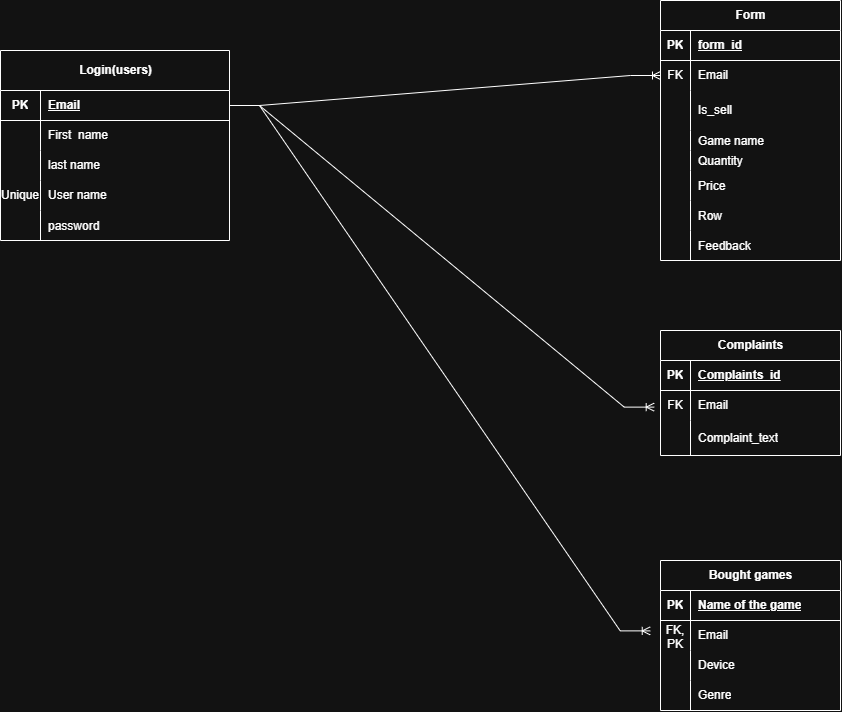

The diagram above was exported from draw.io. Its source (the exported page's mxGraphModel, read from the mxfile embedded in the PNG):
<mxGraphModel dx="1811" dy="1025" grid="1" gridSize="10" guides="1" tooltips="1" connect="1" arrows="1" fold="1" page="1" pageScale="1" pageWidth="827" pageHeight="1169" math="0" shadow="0">
  <root>
    <mxCell id="0" />
    <mxCell id="1" parent="0" />
    <mxCell id="GJonBw90xFMdv1kjjJmZ-1" parent="1" style="shape=table;startSize=40;container=1;collapsible=1;childLayout=tableLayout;fixedRows=1;rowLines=0;fontStyle=1;align=center;resizeLast=1;html=1;" value="Login(users)" vertex="1">
      <mxGeometry height="190" width="229" x="80" y="200" as="geometry">
        <mxRectangle height="40" width="70" x="161" y="230" as="alternateBounds" />
      </mxGeometry>
    </mxCell>
    <mxCell id="GJonBw90xFMdv1kjjJmZ-2" parent="GJonBw90xFMdv1kjjJmZ-1" style="shape=tableRow;horizontal=0;startSize=0;swimlaneHead=0;swimlaneBody=0;fillColor=none;collapsible=0;dropTarget=0;points=[[0,0.5],[1,0.5]];portConstraint=eastwest;top=0;left=0;right=0;bottom=1;" value="" vertex="1">
      <mxGeometry height="30" width="229" y="40" as="geometry" />
    </mxCell>
    <mxCell id="GJonBw90xFMdv1kjjJmZ-3" parent="GJonBw90xFMdv1kjjJmZ-2" style="shape=partialRectangle;connectable=0;fillColor=none;top=0;left=0;bottom=0;right=0;fontStyle=1;overflow=hidden;whiteSpace=wrap;html=1;" value="PK" vertex="1">
      <mxGeometry height="30" width="40" as="geometry">
        <mxRectangle height="30" width="40" as="alternateBounds" />
      </mxGeometry>
    </mxCell>
    <mxCell id="GJonBw90xFMdv1kjjJmZ-4" parent="GJonBw90xFMdv1kjjJmZ-2" style="shape=partialRectangle;connectable=0;fillColor=none;top=0;left=0;bottom=0;right=0;align=left;spacingLeft=6;fontStyle=5;overflow=hidden;whiteSpace=wrap;html=1;" value="Email" vertex="1">
      <mxGeometry height="30" width="189" x="40" as="geometry">
        <mxRectangle height="30" width="189" as="alternateBounds" />
      </mxGeometry>
    </mxCell>
    <mxCell id="GJonBw90xFMdv1kjjJmZ-5" parent="GJonBw90xFMdv1kjjJmZ-1" style="shape=tableRow;horizontal=0;startSize=0;swimlaneHead=0;swimlaneBody=0;fillColor=none;collapsible=0;dropTarget=0;points=[[0,0.5],[1,0.5]];portConstraint=eastwest;top=0;left=0;right=0;bottom=0;" value="" vertex="1">
      <mxGeometry height="30" width="229" y="70" as="geometry" />
    </mxCell>
    <mxCell id="GJonBw90xFMdv1kjjJmZ-6" parent="GJonBw90xFMdv1kjjJmZ-5" style="shape=partialRectangle;connectable=0;fillColor=none;top=0;left=0;bottom=0;right=0;editable=1;overflow=hidden;whiteSpace=wrap;html=1;" value="" vertex="1">
      <mxGeometry height="30" width="40" as="geometry">
        <mxRectangle height="30" width="40" as="alternateBounds" />
      </mxGeometry>
    </mxCell>
    <mxCell id="GJonBw90xFMdv1kjjJmZ-7" parent="GJonBw90xFMdv1kjjJmZ-5" style="shape=partialRectangle;connectable=0;fillColor=none;top=0;left=0;bottom=0;right=0;align=left;spacingLeft=6;overflow=hidden;whiteSpace=wrap;html=1;" value="First&amp;nbsp; name" vertex="1">
      <mxGeometry height="30" width="189" x="40" as="geometry">
        <mxRectangle height="30" width="189" as="alternateBounds" />
      </mxGeometry>
    </mxCell>
    <mxCell id="GJonBw90xFMdv1kjjJmZ-8" parent="GJonBw90xFMdv1kjjJmZ-1" style="shape=tableRow;horizontal=0;startSize=0;swimlaneHead=0;swimlaneBody=0;fillColor=none;collapsible=0;dropTarget=0;points=[[0,0.5],[1,0.5]];portConstraint=eastwest;top=0;left=0;right=0;bottom=0;" value="" vertex="1">
      <mxGeometry height="30" width="229" y="100" as="geometry" />
    </mxCell>
    <mxCell id="GJonBw90xFMdv1kjjJmZ-9" parent="GJonBw90xFMdv1kjjJmZ-8" style="shape=partialRectangle;connectable=0;fillColor=none;top=0;left=0;bottom=0;right=0;editable=1;overflow=hidden;whiteSpace=wrap;html=1;" value="" vertex="1">
      <mxGeometry height="30" width="40" as="geometry">
        <mxRectangle height="30" width="40" as="alternateBounds" />
      </mxGeometry>
    </mxCell>
    <mxCell id="GJonBw90xFMdv1kjjJmZ-10" parent="GJonBw90xFMdv1kjjJmZ-8" style="shape=partialRectangle;connectable=0;fillColor=none;top=0;left=0;bottom=0;right=0;align=left;spacingLeft=6;overflow=hidden;whiteSpace=wrap;html=1;" value="last name" vertex="1">
      <mxGeometry height="30" width="189" x="40" as="geometry">
        <mxRectangle height="30" width="189" as="alternateBounds" />
      </mxGeometry>
    </mxCell>
    <mxCell id="GJonBw90xFMdv1kjjJmZ-11" parent="GJonBw90xFMdv1kjjJmZ-1" style="shape=tableRow;horizontal=0;startSize=0;swimlaneHead=0;swimlaneBody=0;fillColor=none;collapsible=0;dropTarget=0;points=[[0,0.5],[1,0.5]];portConstraint=eastwest;top=0;left=0;right=0;bottom=0;" value="" vertex="1">
      <mxGeometry height="30" width="229" y="130" as="geometry" />
    </mxCell>
    <mxCell id="GJonBw90xFMdv1kjjJmZ-12" parent="GJonBw90xFMdv1kjjJmZ-11" style="shape=partialRectangle;connectable=0;fillColor=none;top=0;left=0;bottom=0;right=0;editable=1;overflow=hidden;whiteSpace=wrap;html=1;" value="Unique" vertex="1">
      <mxGeometry height="30" width="40" as="geometry">
        <mxRectangle height="30" width="40" as="alternateBounds" />
      </mxGeometry>
    </mxCell>
    <mxCell id="GJonBw90xFMdv1kjjJmZ-13" parent="GJonBw90xFMdv1kjjJmZ-11" style="shape=partialRectangle;connectable=0;fillColor=none;top=0;left=0;bottom=0;right=0;align=left;spacingLeft=6;overflow=hidden;whiteSpace=wrap;html=1;" value="User name" vertex="1">
      <mxGeometry height="30" width="189" x="40" as="geometry">
        <mxRectangle height="30" width="189" as="alternateBounds" />
      </mxGeometry>
    </mxCell>
    <mxCell id="GJonBw90xFMdv1kjjJmZ-42" parent="GJonBw90xFMdv1kjjJmZ-1" style="shape=tableRow;horizontal=0;startSize=0;swimlaneHead=0;swimlaneBody=0;fillColor=none;collapsible=0;dropTarget=0;points=[[0,0.5],[1,0.5]];portConstraint=eastwest;top=0;left=0;right=0;bottom=0;" value="" vertex="1">
      <mxGeometry height="30" width="229" y="160" as="geometry" />
    </mxCell>
    <mxCell id="GJonBw90xFMdv1kjjJmZ-43" parent="GJonBw90xFMdv1kjjJmZ-42" style="shape=partialRectangle;connectable=0;fillColor=none;top=0;left=0;bottom=0;right=0;editable=1;overflow=hidden;" value="" vertex="1">
      <mxGeometry height="30" width="40" as="geometry">
        <mxRectangle height="30" width="40" as="alternateBounds" />
      </mxGeometry>
    </mxCell>
    <mxCell id="GJonBw90xFMdv1kjjJmZ-44" parent="GJonBw90xFMdv1kjjJmZ-42" style="shape=partialRectangle;connectable=0;fillColor=none;top=0;left=0;bottom=0;right=0;align=left;spacingLeft=6;overflow=hidden;" value="password" vertex="1">
      <mxGeometry height="30" width="189" x="40" as="geometry">
        <mxRectangle height="30" width="189" as="alternateBounds" />
      </mxGeometry>
    </mxCell>
    <mxCell id="GJonBw90xFMdv1kjjJmZ-45" parent="1" style="shape=table;startSize=30;container=1;collapsible=1;childLayout=tableLayout;fixedRows=1;rowLines=0;fontStyle=1;align=center;resizeLast=1;html=1;" value="Form" vertex="1">
      <mxGeometry height="260" width="180" x="740" y="150" as="geometry" />
    </mxCell>
    <mxCell id="GJonBw90xFMdv1kjjJmZ-46" parent="GJonBw90xFMdv1kjjJmZ-45" style="shape=tableRow;horizontal=0;startSize=0;swimlaneHead=0;swimlaneBody=0;fillColor=none;collapsible=0;dropTarget=0;points=[[0,0.5],[1,0.5]];portConstraint=eastwest;top=0;left=0;right=0;bottom=1;" value="" vertex="1">
      <mxGeometry height="30" width="180" y="30" as="geometry" />
    </mxCell>
    <mxCell id="GJonBw90xFMdv1kjjJmZ-47" parent="GJonBw90xFMdv1kjjJmZ-46" style="shape=partialRectangle;connectable=0;fillColor=none;top=0;left=0;bottom=0;right=0;fontStyle=1;overflow=hidden;whiteSpace=wrap;html=1;" value="PK" vertex="1">
      <mxGeometry height="30" width="30" as="geometry">
        <mxRectangle height="30" width="30" as="alternateBounds" />
      </mxGeometry>
    </mxCell>
    <mxCell id="GJonBw90xFMdv1kjjJmZ-48" parent="GJonBw90xFMdv1kjjJmZ-46" style="shape=partialRectangle;connectable=0;fillColor=none;top=0;left=0;bottom=0;right=0;align=left;spacingLeft=6;fontStyle=5;overflow=hidden;whiteSpace=wrap;html=1;" value="form_id" vertex="1">
      <mxGeometry height="30" width="150" x="30" as="geometry">
        <mxRectangle height="30" width="150" as="alternateBounds" />
      </mxGeometry>
    </mxCell>
    <mxCell id="GJonBw90xFMdv1kjjJmZ-49" parent="GJonBw90xFMdv1kjjJmZ-45" style="shape=tableRow;horizontal=0;startSize=0;swimlaneHead=0;swimlaneBody=0;fillColor=none;collapsible=0;dropTarget=0;points=[[0,0.5],[1,0.5]];portConstraint=eastwest;top=0;left=0;right=0;bottom=0;" value="" vertex="1">
      <mxGeometry height="30" width="180" y="60" as="geometry" />
    </mxCell>
    <mxCell id="GJonBw90xFMdv1kjjJmZ-50" parent="GJonBw90xFMdv1kjjJmZ-49" style="shape=partialRectangle;connectable=0;fillColor=none;top=0;left=0;bottom=0;right=0;editable=1;overflow=hidden;whiteSpace=wrap;html=1;" value="FK" vertex="1">
      <mxGeometry height="30" width="30" as="geometry">
        <mxRectangle height="30" width="30" as="alternateBounds" />
      </mxGeometry>
    </mxCell>
    <mxCell id="GJonBw90xFMdv1kjjJmZ-51" parent="GJonBw90xFMdv1kjjJmZ-49" style="shape=partialRectangle;connectable=0;fillColor=none;top=0;left=0;bottom=0;right=0;align=left;spacingLeft=6;overflow=hidden;whiteSpace=wrap;html=1;" value="Email" vertex="1">
      <mxGeometry height="30" width="150" x="30" as="geometry">
        <mxRectangle height="30" width="150" as="alternateBounds" />
      </mxGeometry>
    </mxCell>
    <mxCell id="GJonBw90xFMdv1kjjJmZ-55" parent="GJonBw90xFMdv1kjjJmZ-45" style="shape=tableRow;horizontal=0;startSize=0;swimlaneHead=0;swimlaneBody=0;fillColor=none;collapsible=0;dropTarget=0;points=[[0,0.5],[1,0.5]];portConstraint=eastwest;top=0;left=0;right=0;bottom=0;" value="" vertex="1">
      <mxGeometry height="40" width="180" y="90" as="geometry" />
    </mxCell>
    <mxCell id="GJonBw90xFMdv1kjjJmZ-56" parent="GJonBw90xFMdv1kjjJmZ-55" style="shape=partialRectangle;connectable=0;fillColor=none;top=0;left=0;bottom=0;right=0;editable=1;overflow=hidden;whiteSpace=wrap;html=1;" value="" vertex="1">
      <mxGeometry height="40" width="30" as="geometry">
        <mxRectangle height="40" width="30" as="alternateBounds" />
      </mxGeometry>
    </mxCell>
    <mxCell id="GJonBw90xFMdv1kjjJmZ-57" parent="GJonBw90xFMdv1kjjJmZ-55" style="shape=partialRectangle;connectable=0;fillColor=none;top=0;left=0;bottom=0;right=0;align=left;spacingLeft=6;overflow=hidden;whiteSpace=wrap;html=1;" value="Is_sell" vertex="1">
      <mxGeometry height="40" width="150" x="30" as="geometry">
        <mxRectangle height="40" width="150" as="alternateBounds" />
      </mxGeometry>
    </mxCell>
    <mxCell id="GJonBw90xFMdv1kjjJmZ-60" parent="GJonBw90xFMdv1kjjJmZ-45" style="shape=tableRow;horizontal=0;startSize=0;swimlaneHead=0;swimlaneBody=0;fillColor=none;collapsible=0;dropTarget=0;points=[[0,0.5],[1,0.5]];portConstraint=eastwest;top=0;left=0;right=0;bottom=0;" value="" vertex="1">
      <mxGeometry height="20" width="180" y="130" as="geometry" />
    </mxCell>
    <mxCell id="GJonBw90xFMdv1kjjJmZ-61" parent="GJonBw90xFMdv1kjjJmZ-60" style="shape=partialRectangle;connectable=0;fillColor=none;top=0;left=0;bottom=0;right=0;editable=1;overflow=hidden;" value="" vertex="1">
      <mxGeometry height="20" width="30" as="geometry">
        <mxRectangle height="20" width="30" as="alternateBounds" />
      </mxGeometry>
    </mxCell>
    <mxCell id="GJonBw90xFMdv1kjjJmZ-62" parent="GJonBw90xFMdv1kjjJmZ-60" style="shape=partialRectangle;connectable=0;fillColor=none;top=0;left=0;bottom=0;right=0;align=left;spacingLeft=6;overflow=hidden;" value="Game name" vertex="1">
      <mxGeometry height="20" width="150" x="30" as="geometry">
        <mxRectangle height="20" width="150" as="alternateBounds" />
      </mxGeometry>
    </mxCell>
    <mxCell id="GJonBw90xFMdv1kjjJmZ-64" parent="GJonBw90xFMdv1kjjJmZ-45" style="shape=tableRow;horizontal=0;startSize=0;swimlaneHead=0;swimlaneBody=0;fillColor=none;collapsible=0;dropTarget=0;points=[[0,0.5],[1,0.5]];portConstraint=eastwest;top=0;left=0;right=0;bottom=0;" value="" vertex="1">
      <mxGeometry height="20" width="180" y="150" as="geometry" />
    </mxCell>
    <mxCell id="GJonBw90xFMdv1kjjJmZ-65" parent="GJonBw90xFMdv1kjjJmZ-64" style="shape=partialRectangle;connectable=0;fillColor=none;top=0;left=0;bottom=0;right=0;editable=1;overflow=hidden;" value="" vertex="1">
      <mxGeometry height="20" width="30" as="geometry">
        <mxRectangle height="20" width="30" as="alternateBounds" />
      </mxGeometry>
    </mxCell>
    <mxCell id="GJonBw90xFMdv1kjjJmZ-66" parent="GJonBw90xFMdv1kjjJmZ-64" style="shape=partialRectangle;connectable=0;fillColor=none;top=0;left=0;bottom=0;right=0;align=left;spacingLeft=6;overflow=hidden;" value="Quantity " vertex="1">
      <mxGeometry height="20" width="150" x="30" as="geometry">
        <mxRectangle height="20" width="150" as="alternateBounds" />
      </mxGeometry>
    </mxCell>
    <mxCell id="GJonBw90xFMdv1kjjJmZ-68" parent="GJonBw90xFMdv1kjjJmZ-45" style="shape=tableRow;horizontal=0;startSize=0;swimlaneHead=0;swimlaneBody=0;fillColor=none;collapsible=0;dropTarget=0;points=[[0,0.5],[1,0.5]];portConstraint=eastwest;top=0;left=0;right=0;bottom=0;" value="" vertex="1">
      <mxGeometry height="30" width="180" y="170" as="geometry" />
    </mxCell>
    <mxCell id="GJonBw90xFMdv1kjjJmZ-69" parent="GJonBw90xFMdv1kjjJmZ-68" style="shape=partialRectangle;connectable=0;fillColor=none;top=0;left=0;bottom=0;right=0;editable=1;overflow=hidden;" value="" vertex="1">
      <mxGeometry height="30" width="30" as="geometry">
        <mxRectangle height="30" width="30" as="alternateBounds" />
      </mxGeometry>
    </mxCell>
    <mxCell id="GJonBw90xFMdv1kjjJmZ-70" parent="GJonBw90xFMdv1kjjJmZ-68" style="shape=partialRectangle;connectable=0;fillColor=none;top=0;left=0;bottom=0;right=0;align=left;spacingLeft=6;overflow=hidden;" value="Price" vertex="1">
      <mxGeometry height="30" width="150" x="30" as="geometry">
        <mxRectangle height="30" width="150" as="alternateBounds" />
      </mxGeometry>
    </mxCell>
    <mxCell id="GJonBw90xFMdv1kjjJmZ-90" parent="GJonBw90xFMdv1kjjJmZ-45" style="shape=tableRow;horizontal=0;startSize=0;swimlaneHead=0;swimlaneBody=0;fillColor=none;collapsible=0;dropTarget=0;points=[[0,0.5],[1,0.5]];portConstraint=eastwest;top=0;left=0;right=0;bottom=0;" value="" vertex="1">
      <mxGeometry height="30" width="180" y="200" as="geometry" />
    </mxCell>
    <mxCell id="GJonBw90xFMdv1kjjJmZ-91" parent="GJonBw90xFMdv1kjjJmZ-90" style="shape=partialRectangle;connectable=0;fillColor=none;top=0;left=0;bottom=0;right=0;editable=1;overflow=hidden;" value="" vertex="1">
      <mxGeometry height="30" width="30" as="geometry">
        <mxRectangle height="30" width="30" as="alternateBounds" />
      </mxGeometry>
    </mxCell>
    <mxCell id="GJonBw90xFMdv1kjjJmZ-92" parent="GJonBw90xFMdv1kjjJmZ-90" style="shape=partialRectangle;connectable=0;fillColor=none;top=0;left=0;bottom=0;right=0;align=left;spacingLeft=6;overflow=hidden;" value="Row" vertex="1">
      <mxGeometry height="30" width="150" x="30" as="geometry">
        <mxRectangle height="30" width="150" as="alternateBounds" />
      </mxGeometry>
    </mxCell>
    <mxCell id="GJonBw90xFMdv1kjjJmZ-72" parent="GJonBw90xFMdv1kjjJmZ-45" style="shape=tableRow;horizontal=0;startSize=0;swimlaneHead=0;swimlaneBody=0;fillColor=none;collapsible=0;dropTarget=0;points=[[0,0.5],[1,0.5]];portConstraint=eastwest;top=0;left=0;right=0;bottom=0;" value="" vertex="1">
      <mxGeometry height="30" width="180" y="230" as="geometry" />
    </mxCell>
    <mxCell id="GJonBw90xFMdv1kjjJmZ-73" parent="GJonBw90xFMdv1kjjJmZ-72" style="shape=partialRectangle;connectable=0;fillColor=none;top=0;left=0;bottom=0;right=0;editable=1;overflow=hidden;" value="" vertex="1">
      <mxGeometry height="30" width="30" as="geometry">
        <mxRectangle height="30" width="30" as="alternateBounds" />
      </mxGeometry>
    </mxCell>
    <mxCell id="GJonBw90xFMdv1kjjJmZ-74" parent="GJonBw90xFMdv1kjjJmZ-72" style="shape=partialRectangle;connectable=0;fillColor=none;top=0;left=0;bottom=0;right=0;align=left;spacingLeft=6;overflow=hidden;" value="Feedback" vertex="1">
      <mxGeometry height="30" width="150" x="30" as="geometry">
        <mxRectangle height="30" width="150" as="alternateBounds" />
      </mxGeometry>
    </mxCell>
    <mxCell id="GJonBw90xFMdv1kjjJmZ-58" edge="1" parent="1" source="GJonBw90xFMdv1kjjJmZ-2" style="edgeStyle=entityRelationEdgeStyle;fontSize=12;html=1;endArrow=ERoneToMany;rounded=0;exitX=1;exitY=0.5;exitDx=0;exitDy=0;entryX=0;entryY=0.5;entryDx=0;entryDy=0;" target="GJonBw90xFMdv1kjjJmZ-49" value="">
      <mxGeometry height="100" relative="1" width="100" as="geometry">
        <mxPoint x="510" y="320" as="sourcePoint" />
        <mxPoint x="610" y="220" as="targetPoint" />
      </mxGeometry>
    </mxCell>
    <mxCell id="GJonBw90xFMdv1kjjJmZ-75" parent="1" style="shape=table;startSize=30;container=1;collapsible=1;childLayout=tableLayout;fixedRows=1;rowLines=0;fontStyle=1;align=center;resizeLast=1;html=1;" value="Complaints" vertex="1">
      <mxGeometry height="125" width="180" x="740" y="480" as="geometry" />
    </mxCell>
    <mxCell id="GJonBw90xFMdv1kjjJmZ-76" parent="GJonBw90xFMdv1kjjJmZ-75" style="shape=tableRow;horizontal=0;startSize=0;swimlaneHead=0;swimlaneBody=0;fillColor=none;collapsible=0;dropTarget=0;points=[[0,0.5],[1,0.5]];portConstraint=eastwest;top=0;left=0;right=0;bottom=1;" value="" vertex="1">
      <mxGeometry height="30" width="180" y="30" as="geometry" />
    </mxCell>
    <mxCell id="GJonBw90xFMdv1kjjJmZ-77" parent="GJonBw90xFMdv1kjjJmZ-76" style="shape=partialRectangle;connectable=0;fillColor=none;top=0;left=0;bottom=0;right=0;fontStyle=1;overflow=hidden;whiteSpace=wrap;html=1;" value="PK" vertex="1">
      <mxGeometry height="30" width="30" as="geometry">
        <mxRectangle height="30" width="30" as="alternateBounds" />
      </mxGeometry>
    </mxCell>
    <mxCell id="GJonBw90xFMdv1kjjJmZ-78" parent="GJonBw90xFMdv1kjjJmZ-76" style="shape=partialRectangle;connectable=0;fillColor=none;top=0;left=0;bottom=0;right=0;align=left;spacingLeft=6;fontStyle=5;overflow=hidden;whiteSpace=wrap;html=1;" value="Complaints_id" vertex="1">
      <mxGeometry height="30" width="150" x="30" as="geometry">
        <mxRectangle height="30" width="150" as="alternateBounds" />
      </mxGeometry>
    </mxCell>
    <mxCell id="GJonBw90xFMdv1kjjJmZ-79" parent="GJonBw90xFMdv1kjjJmZ-75" style="shape=tableRow;horizontal=0;startSize=0;swimlaneHead=0;swimlaneBody=0;fillColor=none;collapsible=0;dropTarget=0;points=[[0,0.5],[1,0.5]];portConstraint=eastwest;top=0;left=0;right=0;bottom=0;" value="" vertex="1">
      <mxGeometry height="30" width="180" y="60" as="geometry" />
    </mxCell>
    <mxCell id="GJonBw90xFMdv1kjjJmZ-80" parent="GJonBw90xFMdv1kjjJmZ-79" style="shape=partialRectangle;connectable=0;fillColor=none;top=0;left=0;bottom=0;right=0;editable=1;overflow=hidden;whiteSpace=wrap;html=1;" value="FK" vertex="1">
      <mxGeometry height="30" width="30" as="geometry">
        <mxRectangle height="30" width="30" as="alternateBounds" />
      </mxGeometry>
    </mxCell>
    <mxCell id="GJonBw90xFMdv1kjjJmZ-81" parent="GJonBw90xFMdv1kjjJmZ-79" style="shape=partialRectangle;connectable=0;fillColor=none;top=0;left=0;bottom=0;right=0;align=left;spacingLeft=6;overflow=hidden;whiteSpace=wrap;html=1;" value="Email" vertex="1">
      <mxGeometry height="30" width="150" x="30" as="geometry">
        <mxRectangle height="30" width="150" as="alternateBounds" />
      </mxGeometry>
    </mxCell>
    <mxCell id="GJonBw90xFMdv1kjjJmZ-82" parent="GJonBw90xFMdv1kjjJmZ-75" style="shape=tableRow;horizontal=0;startSize=0;swimlaneHead=0;swimlaneBody=0;fillColor=none;collapsible=0;dropTarget=0;points=[[0,0.5],[1,0.5]];portConstraint=eastwest;top=0;left=0;right=0;bottom=0;" value="" vertex="1">
      <mxGeometry height="35" width="180" y="90" as="geometry" />
    </mxCell>
    <mxCell id="GJonBw90xFMdv1kjjJmZ-83" parent="GJonBw90xFMdv1kjjJmZ-82" style="shape=partialRectangle;connectable=0;fillColor=none;top=0;left=0;bottom=0;right=0;editable=1;overflow=hidden;whiteSpace=wrap;html=1;" value="" vertex="1">
      <mxGeometry height="35" width="30" as="geometry">
        <mxRectangle height="35" width="30" as="alternateBounds" />
      </mxGeometry>
    </mxCell>
    <mxCell id="GJonBw90xFMdv1kjjJmZ-84" parent="GJonBw90xFMdv1kjjJmZ-82" style="shape=partialRectangle;connectable=0;fillColor=none;top=0;left=0;bottom=0;right=0;align=left;spacingLeft=6;overflow=hidden;whiteSpace=wrap;html=1;" value="Complaint_text" vertex="1">
      <mxGeometry height="35" width="150" x="30" as="geometry">
        <mxRectangle height="35" width="150" as="alternateBounds" />
      </mxGeometry>
    </mxCell>
    <mxCell id="GJonBw90xFMdv1kjjJmZ-88" edge="1" parent="1" source="GJonBw90xFMdv1kjjJmZ-2" style="edgeStyle=entityRelationEdgeStyle;fontSize=12;html=1;endArrow=ERoneToMany;rounded=0;entryX=-0.035;entryY=0.554;entryDx=0;entryDy=0;exitX=1;exitY=0.5;exitDx=0;exitDy=0;entryPerimeter=0;" target="GJonBw90xFMdv1kjjJmZ-79" value="">
      <mxGeometry height="100" relative="1" width="100" as="geometry">
        <mxPoint x="400" y="280" as="sourcePoint" />
        <mxPoint x="656" y="365" as="targetPoint" />
      </mxGeometry>
    </mxCell>
    <mxCell id="GJonBw90xFMdv1kjjJmZ-119" parent="1" style="shape=table;startSize=30;container=1;collapsible=1;childLayout=tableLayout;fixedRows=1;rowLines=0;fontStyle=1;align=center;resizeLast=1;html=1;" value="Bought games" vertex="1">
      <mxGeometry height="150" width="180" x="740" y="710" as="geometry" />
    </mxCell>
    <mxCell id="GJonBw90xFMdv1kjjJmZ-120" parent="GJonBw90xFMdv1kjjJmZ-119" style="shape=tableRow;horizontal=0;startSize=0;swimlaneHead=0;swimlaneBody=0;fillColor=none;collapsible=0;dropTarget=0;points=[[0,0.5],[1,0.5]];portConstraint=eastwest;top=0;left=0;right=0;bottom=1;" value="" vertex="1">
      <mxGeometry height="30" width="180" y="30" as="geometry" />
    </mxCell>
    <mxCell id="GJonBw90xFMdv1kjjJmZ-121" parent="GJonBw90xFMdv1kjjJmZ-120" style="shape=partialRectangle;connectable=0;fillColor=none;top=0;left=0;bottom=0;right=0;fontStyle=1;overflow=hidden;whiteSpace=wrap;html=1;" value="PK" vertex="1">
      <mxGeometry height="30" width="30" as="geometry">
        <mxRectangle height="30" width="30" as="alternateBounds" />
      </mxGeometry>
    </mxCell>
    <mxCell id="GJonBw90xFMdv1kjjJmZ-122" parent="GJonBw90xFMdv1kjjJmZ-120" style="shape=partialRectangle;connectable=0;fillColor=none;top=0;left=0;bottom=0;right=0;align=left;spacingLeft=6;fontStyle=5;overflow=hidden;whiteSpace=wrap;html=1;" value="Name of the game" vertex="1">
      <mxGeometry height="30" width="150" x="30" as="geometry">
        <mxRectangle height="30" width="150" as="alternateBounds" />
      </mxGeometry>
    </mxCell>
    <mxCell id="GJonBw90xFMdv1kjjJmZ-123" parent="GJonBw90xFMdv1kjjJmZ-119" style="shape=tableRow;horizontal=0;startSize=0;swimlaneHead=0;swimlaneBody=0;fillColor=none;collapsible=0;dropTarget=0;points=[[0,0.5],[1,0.5]];portConstraint=eastwest;top=0;left=0;right=0;bottom=0;" value="" vertex="1">
      <mxGeometry height="30" width="180" y="60" as="geometry" />
    </mxCell>
    <mxCell id="GJonBw90xFMdv1kjjJmZ-124" parent="GJonBw90xFMdv1kjjJmZ-123" style="shape=partialRectangle;connectable=0;fillColor=none;top=0;left=0;bottom=0;right=0;editable=1;overflow=hidden;whiteSpace=wrap;html=1;" value="FK, PK" vertex="1">
      <mxGeometry height="30" width="30" as="geometry">
        <mxRectangle height="30" width="30" as="alternateBounds" />
      </mxGeometry>
    </mxCell>
    <mxCell id="GJonBw90xFMdv1kjjJmZ-125" parent="GJonBw90xFMdv1kjjJmZ-123" style="shape=partialRectangle;connectable=0;fillColor=none;top=0;left=0;bottom=0;right=0;align=left;spacingLeft=6;overflow=hidden;whiteSpace=wrap;html=1;" value="Email" vertex="1">
      <mxGeometry height="30" width="150" x="30" as="geometry">
        <mxRectangle height="30" width="150" as="alternateBounds" />
      </mxGeometry>
    </mxCell>
    <mxCell id="GJonBw90xFMdv1kjjJmZ-126" parent="GJonBw90xFMdv1kjjJmZ-119" style="shape=tableRow;horizontal=0;startSize=0;swimlaneHead=0;swimlaneBody=0;fillColor=none;collapsible=0;dropTarget=0;points=[[0,0.5],[1,0.5]];portConstraint=eastwest;top=0;left=0;right=0;bottom=0;" value="" vertex="1">
      <mxGeometry height="30" width="180" y="90" as="geometry" />
    </mxCell>
    <mxCell id="GJonBw90xFMdv1kjjJmZ-127" parent="GJonBw90xFMdv1kjjJmZ-126" style="shape=partialRectangle;connectable=0;fillColor=none;top=0;left=0;bottom=0;right=0;editable=1;overflow=hidden;whiteSpace=wrap;html=1;" value="" vertex="1">
      <mxGeometry height="30" width="30" as="geometry">
        <mxRectangle height="30" width="30" as="alternateBounds" />
      </mxGeometry>
    </mxCell>
    <mxCell id="GJonBw90xFMdv1kjjJmZ-128" parent="GJonBw90xFMdv1kjjJmZ-126" style="shape=partialRectangle;connectable=0;fillColor=none;top=0;left=0;bottom=0;right=0;align=left;spacingLeft=6;overflow=hidden;whiteSpace=wrap;html=1;" value="Device" vertex="1">
      <mxGeometry height="30" width="150" x="30" as="geometry">
        <mxRectangle height="30" width="150" as="alternateBounds" />
      </mxGeometry>
    </mxCell>
    <mxCell id="GJonBw90xFMdv1kjjJmZ-129" parent="GJonBw90xFMdv1kjjJmZ-119" style="shape=tableRow;horizontal=0;startSize=0;swimlaneHead=0;swimlaneBody=0;fillColor=none;collapsible=0;dropTarget=0;points=[[0,0.5],[1,0.5]];portConstraint=eastwest;top=0;left=0;right=0;bottom=0;" value="" vertex="1">
      <mxGeometry height="30" width="180" y="120" as="geometry" />
    </mxCell>
    <mxCell id="GJonBw90xFMdv1kjjJmZ-130" parent="GJonBw90xFMdv1kjjJmZ-129" style="shape=partialRectangle;connectable=0;fillColor=none;top=0;left=0;bottom=0;right=0;editable=1;overflow=hidden;whiteSpace=wrap;html=1;" value="" vertex="1">
      <mxGeometry height="30" width="30" as="geometry">
        <mxRectangle height="30" width="30" as="alternateBounds" />
      </mxGeometry>
    </mxCell>
    <mxCell id="GJonBw90xFMdv1kjjJmZ-131" parent="GJonBw90xFMdv1kjjJmZ-129" style="shape=partialRectangle;connectable=0;fillColor=none;top=0;left=0;bottom=0;right=0;align=left;spacingLeft=6;overflow=hidden;whiteSpace=wrap;html=1;" value="Genre" vertex="1">
      <mxGeometry height="30" width="150" x="30" as="geometry">
        <mxRectangle height="30" width="150" as="alternateBounds" />
      </mxGeometry>
    </mxCell>
    <mxCell id="GJonBw90xFMdv1kjjJmZ-132" edge="1" parent="1" source="GJonBw90xFMdv1kjjJmZ-2" style="edgeStyle=entityRelationEdgeStyle;fontSize=12;html=1;endArrow=ERoneToMany;rounded=0;exitX=1;exitY=0.5;exitDx=0;exitDy=0;entryX=-0.057;entryY=0.346;entryDx=0;entryDy=0;entryPerimeter=0;" target="GJonBw90xFMdv1kjjJmZ-123" value="">
      <mxGeometry height="100" relative="1" width="100" as="geometry">
        <mxPoint x="490" y="740" as="sourcePoint" />
        <mxPoint x="590" y="640" as="targetPoint" />
      </mxGeometry>
    </mxCell>
  </root>
</mxGraphModel>